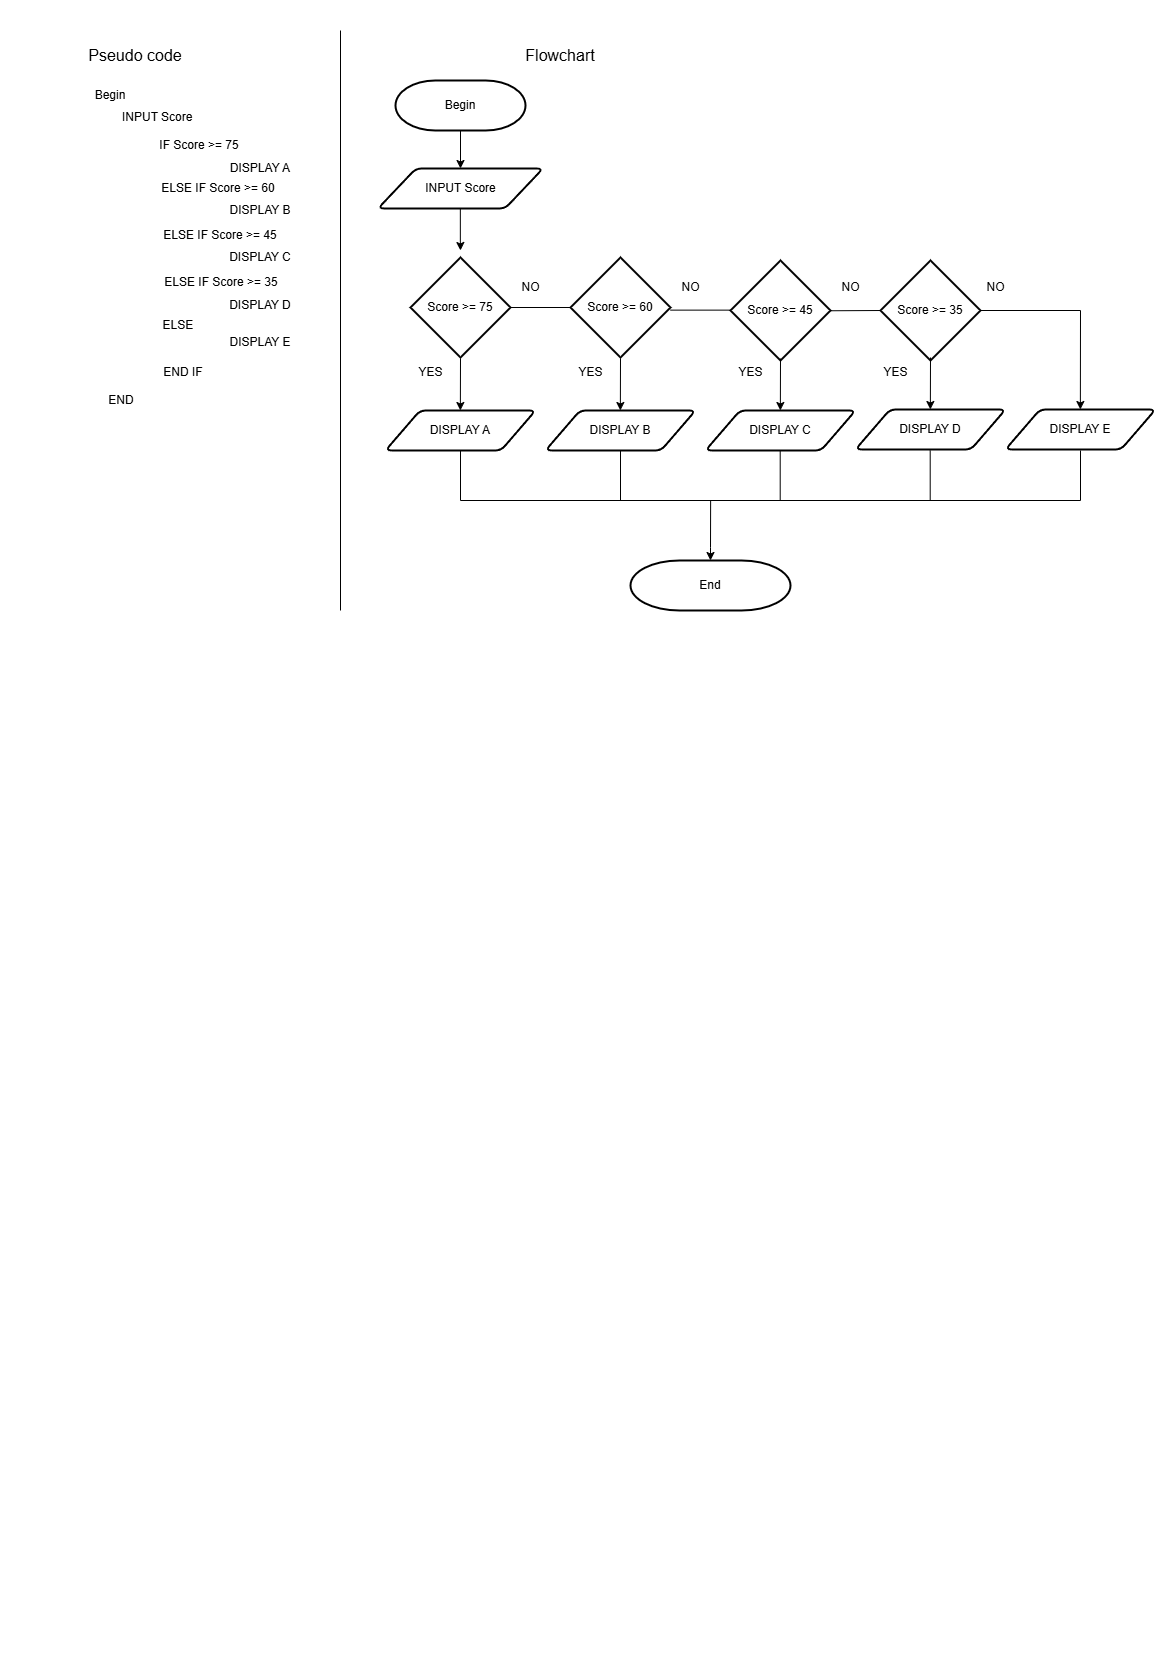

The diagram above was exported from draw.io. Its source (the exported page's mxGraphModel, read from the mxfile embedded in the PNG):
<mxGraphModel dx="1434" dy="738" grid="1" gridSize="10" guides="1" tooltips="1" connect="1" arrows="1" fold="1" page="1" pageScale="1" pageWidth="1169" pageHeight="1654" math="0" shadow="0">
  <root>
    <mxCell id="0" />
    <mxCell id="1" parent="0" />
    <mxCell id="dep554LkebU3HE4Ezk-y-1" value="Begin" style="text;html=1;align=center;verticalAlign=middle;whiteSpace=wrap;rounded=0;" parent="1" vertex="1">
      <mxGeometry x="80" y="80" width="60" height="30" as="geometry" />
    </mxCell>
    <mxCell id="dep554LkebU3HE4Ezk-y-2" value="END" style="text;html=1;align=center;verticalAlign=middle;whiteSpace=wrap;rounded=0;" parent="1" vertex="1">
      <mxGeometry x="91" y="385" width="60" height="30" as="geometry" />
    </mxCell>
    <mxCell id="dep554LkebU3HE4Ezk-y-3" value="IF Score &amp;gt;= 75" style="text;html=1;align=center;verticalAlign=middle;whiteSpace=wrap;rounded=0;" parent="1" vertex="1">
      <mxGeometry x="154" y="130" width="90" height="30" as="geometry" />
    </mxCell>
    <mxCell id="dep554LkebU3HE4Ezk-y-4" value="INPUT Score" style="text;html=1;align=left;verticalAlign=middle;whiteSpace=wrap;rounded=0;" parent="1" vertex="1">
      <mxGeometry x="120" y="102" width="200" height="30" as="geometry" />
    </mxCell>
    <mxCell id="dep554LkebU3HE4Ezk-y-5" value="DISPLAY A" style="text;html=1;align=center;verticalAlign=middle;whiteSpace=wrap;rounded=0;" parent="1" vertex="1">
      <mxGeometry x="200" y="153" width="120" height="30" as="geometry" />
    </mxCell>
    <mxCell id="dep554LkebU3HE4Ezk-y-6" value="ELSE IF Score &amp;gt;= 60" style="text;html=1;align=center;verticalAlign=middle;whiteSpace=wrap;rounded=0;" parent="1" vertex="1">
      <mxGeometry x="155.75" y="178" width="124.25" height="20" as="geometry" />
    </mxCell>
    <mxCell id="dep554LkebU3HE4Ezk-y-7" value="DISPLAY B" style="text;html=1;align=center;verticalAlign=middle;whiteSpace=wrap;rounded=0;" parent="1" vertex="1">
      <mxGeometry x="200" y="195" width="120" height="30" as="geometry" />
    </mxCell>
    <mxCell id="dep554LkebU3HE4Ezk-y-8" value="END IF" style="text;html=1;align=center;verticalAlign=middle;whiteSpace=wrap;rounded=0;" parent="1" vertex="1">
      <mxGeometry x="161.25" y="357" width="44" height="30" as="geometry" />
    </mxCell>
    <mxCell id="dep554LkebU3HE4Ezk-y-9" value="ELSE IF Score &amp;gt;= 45" style="text;html=1;align=center;verticalAlign=middle;whiteSpace=wrap;rounded=0;" parent="1" vertex="1">
      <mxGeometry x="157.8800000000001" y="225" width="124.25" height="20" as="geometry" />
    </mxCell>
    <mxCell id="dep554LkebU3HE4Ezk-y-10" value="DISPLAY C" style="text;html=1;align=center;verticalAlign=middle;whiteSpace=wrap;rounded=0;" parent="1" vertex="1">
      <mxGeometry x="200" y="242" width="120" height="30" as="geometry" />
    </mxCell>
    <mxCell id="dep554LkebU3HE4Ezk-y-11" value="ELSE IF Score &amp;gt;= 35" style="text;html=1;align=center;verticalAlign=middle;whiteSpace=wrap;rounded=0;" parent="1" vertex="1">
      <mxGeometry x="158.75" y="272" width="124.25" height="20" as="geometry" />
    </mxCell>
    <mxCell id="dep554LkebU3HE4Ezk-y-12" value="DISPLAY D" style="text;html=1;align=center;verticalAlign=middle;whiteSpace=wrap;rounded=0;" parent="1" vertex="1">
      <mxGeometry x="200" y="290" width="120" height="30" as="geometry" />
    </mxCell>
    <mxCell id="dep554LkebU3HE4Ezk-y-13" value="ELSE&amp;nbsp;" style="text;html=1;align=center;verticalAlign=middle;whiteSpace=wrap;rounded=0;" parent="1" vertex="1">
      <mxGeometry x="154" y="315" width="51.25" height="20" as="geometry" />
    </mxCell>
    <mxCell id="dep554LkebU3HE4Ezk-y-14" value="DISPLAY E" style="text;html=1;align=center;verticalAlign=middle;whiteSpace=wrap;rounded=0;" parent="1" vertex="1">
      <mxGeometry x="200" y="327" width="120" height="30" as="geometry" />
    </mxCell>
    <mxCell id="dep554LkebU3HE4Ezk-y-15" value="Begin" style="strokeWidth=2;html=1;shape=mxgraph.flowchart.terminator;whiteSpace=wrap;" parent="1" vertex="1">
      <mxGeometry x="395" y="80" width="130" height="50" as="geometry" />
    </mxCell>
    <mxCell id="dep554LkebU3HE4Ezk-y-16" value="" style="endArrow=classic;html=1;rounded=0;exitX=0.5;exitY=1;exitDx=0;exitDy=0;exitPerimeter=0;" parent="1" source="dep554LkebU3HE4Ezk-y-15" target="dep554LkebU3HE4Ezk-y-17" edge="1">
      <mxGeometry width="50" height="50" relative="1" as="geometry">
        <mxPoint x="460" y="130" as="sourcePoint" />
        <mxPoint x="460" y="210" as="targetPoint" />
      </mxGeometry>
    </mxCell>
    <mxCell id="dep554LkebU3HE4Ezk-y-17" value="INPUT Score" style="shape=parallelogram;html=1;strokeWidth=2;perimeter=parallelogramPerimeter;whiteSpace=wrap;rounded=1;arcSize=12;size=0.23;" parent="1" vertex="1">
      <mxGeometry x="377.5" y="168" width="165" height="40" as="geometry" />
    </mxCell>
    <mxCell id="dep554LkebU3HE4Ezk-y-18" value="End" style="strokeWidth=2;html=1;shape=mxgraph.flowchart.terminator;whiteSpace=wrap;" parent="1" vertex="1">
      <mxGeometry x="630" y="560" width="160" height="50" as="geometry" />
    </mxCell>
    <mxCell id="dep554LkebU3HE4Ezk-y-19" value="Score &amp;gt;= 75" style="strokeWidth=2;html=1;shape=mxgraph.flowchart.decision;whiteSpace=wrap;" parent="1" vertex="1">
      <mxGeometry x="410" y="257" width="100" height="100" as="geometry" />
    </mxCell>
    <mxCell id="dep554LkebU3HE4Ezk-y-20" value="DISPLAY A" style="shape=parallelogram;html=1;strokeWidth=2;perimeter=parallelogramPerimeter;whiteSpace=wrap;rounded=1;arcSize=12;size=0.23;" parent="1" vertex="1">
      <mxGeometry x="385" y="410" width="150" height="40" as="geometry" />
    </mxCell>
    <mxCell id="dep554LkebU3HE4Ezk-y-21" value="" style="endArrow=classic;html=1;rounded=0;entryX=0.5;entryY=0;entryDx=0;entryDy=0;" parent="1" edge="1">
      <mxGeometry width="50" height="50" relative="1" as="geometry">
        <mxPoint x="460" y="358" as="sourcePoint" />
        <mxPoint x="459.8699999999999" y="410" as="targetPoint" />
        <Array as="points">
          <mxPoint x="459.8699999999999" y="405" />
        </Array>
      </mxGeometry>
    </mxCell>
    <mxCell id="dep554LkebU3HE4Ezk-y-22" value="" style="endArrow=classic;html=1;rounded=0;exitX=0.5;exitY=1.023;exitDx=0;exitDy=0;exitPerimeter=0;" parent="1" edge="1">
      <mxGeometry width="50" height="50" relative="1" as="geometry">
        <mxPoint x="459.84000000000015" y="208.5" as="sourcePoint" />
        <mxPoint x="460" y="250" as="targetPoint" />
        <Array as="points">
          <mxPoint x="459.84000000000015" y="240.5" />
        </Array>
      </mxGeometry>
    </mxCell>
    <mxCell id="dep554LkebU3HE4Ezk-y-23" value="Score &amp;gt;= 60" style="strokeWidth=2;html=1;shape=mxgraph.flowchart.decision;whiteSpace=wrap;" parent="1" vertex="1">
      <mxGeometry x="570" y="257" width="100" height="100" as="geometry" />
    </mxCell>
    <mxCell id="dep554LkebU3HE4Ezk-y-24" value="Score &amp;gt;= 45" style="strokeWidth=2;html=1;shape=mxgraph.flowchart.decision;whiteSpace=wrap;" parent="1" vertex="1">
      <mxGeometry x="730" y="260" width="100" height="100" as="geometry" />
    </mxCell>
    <mxCell id="dep554LkebU3HE4Ezk-y-25" value="Score &amp;gt;= 35" style="strokeWidth=2;html=1;shape=mxgraph.flowchart.decision;whiteSpace=wrap;" parent="1" vertex="1">
      <mxGeometry x="880" y="260" width="100" height="100" as="geometry" />
    </mxCell>
    <mxCell id="dep554LkebU3HE4Ezk-y-26" value="DISPLAY B" style="shape=parallelogram;html=1;strokeWidth=2;perimeter=parallelogramPerimeter;whiteSpace=wrap;rounded=1;arcSize=12;size=0.23;" parent="1" vertex="1">
      <mxGeometry x="545" y="410" width="150" height="40" as="geometry" />
    </mxCell>
    <mxCell id="dep554LkebU3HE4Ezk-y-27" value="" style="endArrow=classic;html=1;rounded=0;entryX=0.5;entryY=0;entryDx=0;entryDy=0;" parent="1" edge="1">
      <mxGeometry width="50" height="50" relative="1" as="geometry">
        <mxPoint x="620" y="358" as="sourcePoint" />
        <mxPoint x="619.8699999999999" y="410" as="targetPoint" />
        <Array as="points">
          <mxPoint x="619.8699999999999" y="405" />
        </Array>
      </mxGeometry>
    </mxCell>
    <mxCell id="dep554LkebU3HE4Ezk-y-28" value="DISPLAY C" style="shape=parallelogram;html=1;strokeWidth=2;perimeter=parallelogramPerimeter;whiteSpace=wrap;rounded=1;arcSize=12;size=0.23;" parent="1" vertex="1">
      <mxGeometry x="705" y="410" width="150" height="40" as="geometry" />
    </mxCell>
    <mxCell id="dep554LkebU3HE4Ezk-y-29" value="" style="endArrow=classic;html=1;rounded=0;entryX=0.5;entryY=0;entryDx=0;entryDy=0;" parent="1" edge="1">
      <mxGeometry width="50" height="50" relative="1" as="geometry">
        <mxPoint x="780" y="358" as="sourcePoint" />
        <mxPoint x="779.8699999999999" y="410" as="targetPoint" />
        <Array as="points">
          <mxPoint x="779.8699999999999" y="405" />
        </Array>
      </mxGeometry>
    </mxCell>
    <mxCell id="dep554LkebU3HE4Ezk-y-30" value="DISPLAY D" style="shape=parallelogram;html=1;strokeWidth=2;perimeter=parallelogramPerimeter;whiteSpace=wrap;rounded=1;arcSize=12;size=0.23;" parent="1" vertex="1">
      <mxGeometry x="855" y="409" width="150" height="40" as="geometry" />
    </mxCell>
    <mxCell id="dep554LkebU3HE4Ezk-y-31" value="" style="endArrow=classic;html=1;rounded=0;entryX=0.5;entryY=0;entryDx=0;entryDy=0;" parent="1" edge="1">
      <mxGeometry width="50" height="50" relative="1" as="geometry">
        <mxPoint x="930" y="357" as="sourcePoint" />
        <mxPoint x="929.8699999999999" y="409" as="targetPoint" />
        <Array as="points">
          <mxPoint x="929.8699999999999" y="404" />
        </Array>
      </mxGeometry>
    </mxCell>
    <mxCell id="dep554LkebU3HE4Ezk-y-32" value="DISPLAY E" style="shape=parallelogram;html=1;strokeWidth=2;perimeter=parallelogramPerimeter;whiteSpace=wrap;rounded=1;arcSize=12;size=0.23;" parent="1" vertex="1">
      <mxGeometry x="1005" y="409" width="150" height="40" as="geometry" />
    </mxCell>
    <mxCell id="dep554LkebU3HE4Ezk-y-33" value="" style="endArrow=classic;html=1;rounded=0;entryX=0.5;entryY=0;entryDx=0;entryDy=0;exitX=1;exitY=0.5;exitDx=0;exitDy=0;exitPerimeter=0;" parent="1" source="dep554LkebU3HE4Ezk-y-25" edge="1">
      <mxGeometry width="50" height="50" relative="1" as="geometry">
        <mxPoint x="1080" y="357" as="sourcePoint" />
        <mxPoint x="1079.87" y="409" as="targetPoint" />
        <Array as="points">
          <mxPoint x="1080" y="310" />
          <mxPoint x="1079.87" y="404" />
        </Array>
      </mxGeometry>
    </mxCell>
    <mxCell id="dep554LkebU3HE4Ezk-y-34" value="" style="endArrow=none;html=1;rounded=0;exitX=0.5;exitY=1;exitDx=0;exitDy=0;" parent="1" source="dep554LkebU3HE4Ezk-y-20" edge="1">
      <mxGeometry width="50" height="50" relative="1" as="geometry">
        <mxPoint x="542.5" y="535" as="sourcePoint" />
        <mxPoint x="1080" y="450" as="targetPoint" />
        <Array as="points">
          <mxPoint x="460" y="500" />
          <mxPoint x="1080" y="500" />
        </Array>
      </mxGeometry>
    </mxCell>
    <mxCell id="dep554LkebU3HE4Ezk-y-35" value="" style="endArrow=none;html=1;rounded=0;" parent="1" edge="1">
      <mxGeometry width="50" height="50" relative="1" as="geometry">
        <mxPoint x="620" y="500" as="sourcePoint" />
        <mxPoint x="620" y="450" as="targetPoint" />
      </mxGeometry>
    </mxCell>
    <mxCell id="dep554LkebU3HE4Ezk-y-36" value="" style="endArrow=none;html=1;rounded=0;" parent="1" edge="1">
      <mxGeometry width="50" height="50" relative="1" as="geometry">
        <mxPoint x="779.6999999999998" y="500" as="sourcePoint" />
        <mxPoint x="779.6999999999998" y="450" as="targetPoint" />
      </mxGeometry>
    </mxCell>
    <mxCell id="dep554LkebU3HE4Ezk-y-37" value="" style="endArrow=none;html=1;rounded=0;" parent="1" edge="1">
      <mxGeometry width="50" height="50" relative="1" as="geometry">
        <mxPoint x="929.6999999999998" y="500" as="sourcePoint" />
        <mxPoint x="929.6999999999998" y="450" as="targetPoint" />
      </mxGeometry>
    </mxCell>
    <mxCell id="dep554LkebU3HE4Ezk-y-38" value="" style="endArrow=classic;html=1;rounded=0;entryX=0.5;entryY=0;entryDx=0;entryDy=0;entryPerimeter=0;" parent="1" target="dep554LkebU3HE4Ezk-y-18" edge="1">
      <mxGeometry width="50" height="50" relative="1" as="geometry">
        <mxPoint x="710.1300000000001" y="500" as="sourcePoint" />
        <mxPoint x="710" y="552" as="targetPoint" />
        <Array as="points">
          <mxPoint x="710" y="547" />
        </Array>
      </mxGeometry>
    </mxCell>
    <mxCell id="dep554LkebU3HE4Ezk-y-39" value="" style="endArrow=none;html=1;rounded=0;entryX=0;entryY=0.5;entryDx=0;entryDy=0;entryPerimeter=0;" parent="1" target="dep554LkebU3HE4Ezk-y-23" edge="1">
      <mxGeometry width="50" height="50" relative="1" as="geometry">
        <mxPoint x="510" y="307" as="sourcePoint" />
        <mxPoint x="560" y="257" as="targetPoint" />
      </mxGeometry>
    </mxCell>
    <mxCell id="dep554LkebU3HE4Ezk-y-40" value="" style="endArrow=none;html=1;rounded=0;entryX=0;entryY=0.5;entryDx=0;entryDy=0;entryPerimeter=0;" parent="1" edge="1">
      <mxGeometry width="50" height="50" relative="1" as="geometry">
        <mxPoint x="670" y="309.63" as="sourcePoint" />
        <mxPoint x="730" y="309.63" as="targetPoint" />
      </mxGeometry>
    </mxCell>
    <mxCell id="dep554LkebU3HE4Ezk-y-41" value="" style="endArrow=none;html=1;rounded=0;" parent="1" edge="1">
      <mxGeometry width="50" height="50" relative="1" as="geometry">
        <mxPoint x="830" y="310.26" as="sourcePoint" />
        <mxPoint x="880" y="310" as="targetPoint" />
      </mxGeometry>
    </mxCell>
    <mxCell id="56hDZTL_mtEwPCkrsXi7-1" value="YES" style="text;html=1;align=center;verticalAlign=middle;resizable=0;points=[];autosize=1;strokeColor=none;fillColor=none;" parent="1" vertex="1">
      <mxGeometry x="405" y="357" width="50" height="30" as="geometry" />
    </mxCell>
    <mxCell id="56hDZTL_mtEwPCkrsXi7-2" value="NO" style="text;html=1;align=center;verticalAlign=middle;resizable=0;points=[];autosize=1;strokeColor=none;fillColor=none;" parent="1" vertex="1">
      <mxGeometry x="510" y="272" width="40" height="30" as="geometry" />
    </mxCell>
    <mxCell id="56hDZTL_mtEwPCkrsXi7-3" value="YES" style="text;html=1;align=center;verticalAlign=middle;resizable=0;points=[];autosize=1;strokeColor=none;fillColor=none;" parent="1" vertex="1">
      <mxGeometry x="565" y="357" width="50" height="30" as="geometry" />
    </mxCell>
    <mxCell id="56hDZTL_mtEwPCkrsXi7-4" value="NO" style="text;html=1;align=center;verticalAlign=middle;resizable=0;points=[];autosize=1;strokeColor=none;fillColor=none;" parent="1" vertex="1">
      <mxGeometry x="670" y="272" width="40" height="30" as="geometry" />
    </mxCell>
    <mxCell id="56hDZTL_mtEwPCkrsXi7-5" value="YES" style="text;html=1;align=center;verticalAlign=middle;resizable=0;points=[];autosize=1;strokeColor=none;fillColor=none;" parent="1" vertex="1">
      <mxGeometry x="725" y="357" width="50" height="30" as="geometry" />
    </mxCell>
    <mxCell id="56hDZTL_mtEwPCkrsXi7-6" value="NO" style="text;html=1;align=center;verticalAlign=middle;resizable=0;points=[];autosize=1;strokeColor=none;fillColor=none;" parent="1" vertex="1">
      <mxGeometry x="830" y="272" width="40" height="30" as="geometry" />
    </mxCell>
    <mxCell id="56hDZTL_mtEwPCkrsXi7-7" value="YES" style="text;html=1;align=center;verticalAlign=middle;resizable=0;points=[];autosize=1;strokeColor=none;fillColor=none;" parent="1" vertex="1">
      <mxGeometry x="870" y="357" width="50" height="30" as="geometry" />
    </mxCell>
    <mxCell id="56hDZTL_mtEwPCkrsXi7-8" value="NO" style="text;html=1;align=center;verticalAlign=middle;resizable=0;points=[];autosize=1;strokeColor=none;fillColor=none;" parent="1" vertex="1">
      <mxGeometry x="975" y="272" width="40" height="30" as="geometry" />
    </mxCell>
    <mxCell id="e0M-sn92AxS7NpXnzwLF-1" value="Pseudo code" style="text;html=1;align=center;verticalAlign=middle;whiteSpace=wrap;rounded=0;fontSize=16;" vertex="1" parent="1">
      <mxGeometry x="80" y="40" width="110" height="30" as="geometry" />
    </mxCell>
    <mxCell id="e0M-sn92AxS7NpXnzwLF-2" value="Flowchart" style="text;html=1;align=center;verticalAlign=middle;whiteSpace=wrap;rounded=0;fontSize=16;" vertex="1" parent="1">
      <mxGeometry x="505" y="40" width="110" height="30" as="geometry" />
    </mxCell>
    <mxCell id="e0M-sn92AxS7NpXnzwLF-3" value="" style="endArrow=none;html=1;rounded=0;" edge="1" parent="1">
      <mxGeometry width="50" height="50" relative="1" as="geometry">
        <mxPoint x="340" y="610" as="sourcePoint" />
        <mxPoint x="340" y="30" as="targetPoint" />
      </mxGeometry>
    </mxCell>
  </root>
</mxGraphModel>